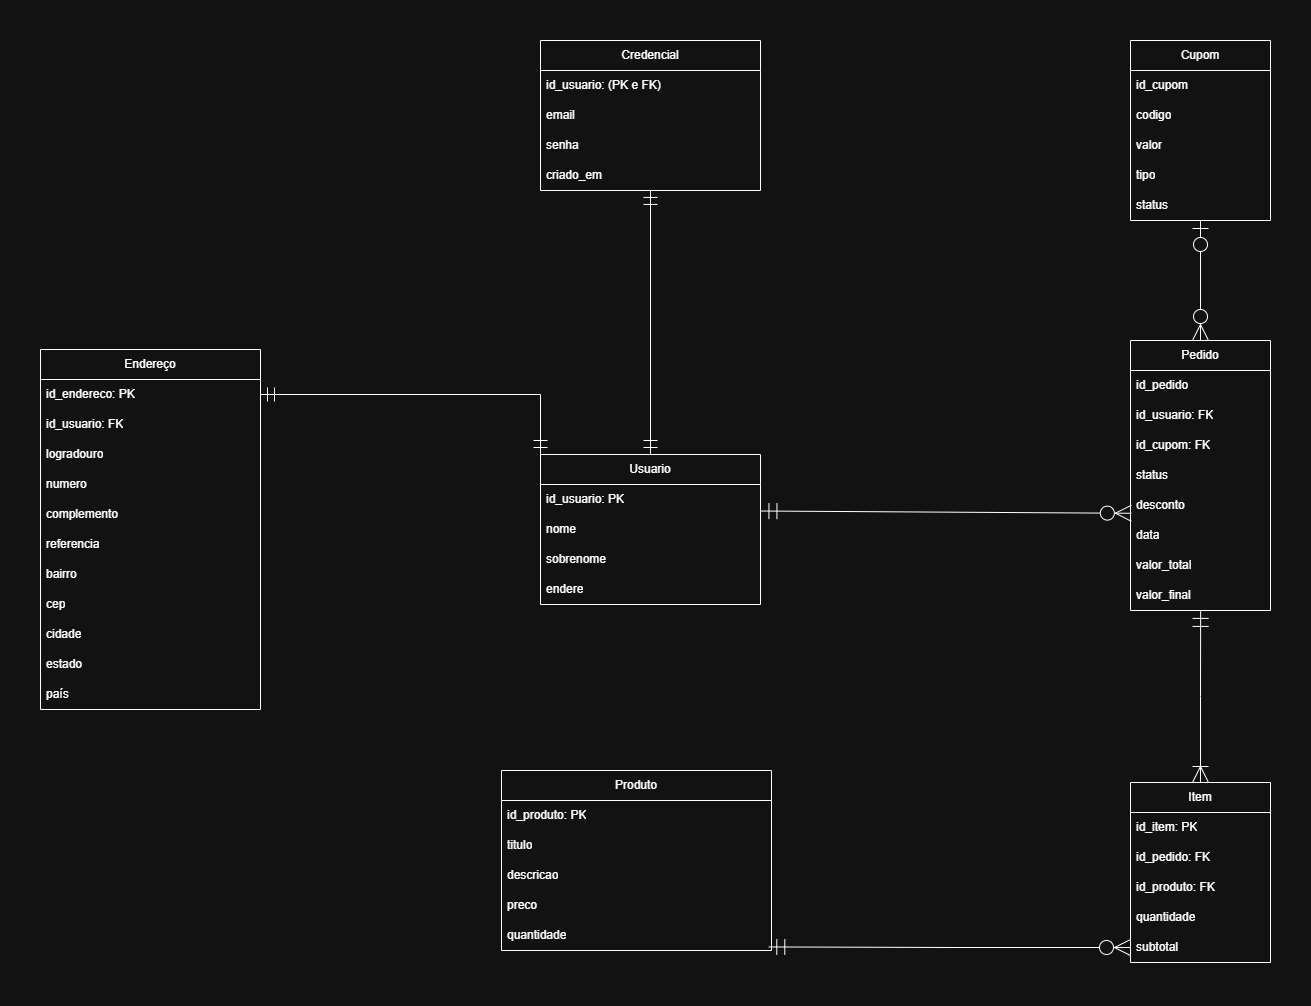

The diagram above was exported from draw.io. Its source (the exported page's mxGraphModel, read from the mxfile embedded in the PNG):
<mxGraphModel dx="2537" dy="1337" grid="1" gridSize="10" guides="1" tooltips="1" connect="1" arrows="1" fold="1" page="0" pageScale="1" pageWidth="827" pageHeight="1169" math="0" shadow="0">
  <root>
    <mxCell id="0" />
    <mxCell id="1" parent="0" />
    <mxCell id="yZ4gMTYAfy9pCkkMxNlm-2" parent="1" style="swimlane;fontStyle=0;childLayout=stackLayout;horizontal=1;startSize=30;horizontalStack=0;resizeParent=1;resizeParentMax=0;resizeLast=0;collapsible=1;marginBottom=0;whiteSpace=wrap;html=1;" value="Usuario" vertex="1">
      <mxGeometry height="150" width="220" x="40" y="144" as="geometry" />
    </mxCell>
    <mxCell id="yZ4gMTYAfy9pCkkMxNlm-3" parent="yZ4gMTYAfy9pCkkMxNlm-2" style="text;strokeColor=none;fillColor=none;align=left;verticalAlign=middle;spacingLeft=4;spacingRight=4;overflow=hidden;points=[[0,0.5],[1,0.5]];portConstraint=eastwest;rotatable=0;whiteSpace=wrap;html=1;" value="id_usuario: PK" vertex="1">
      <mxGeometry height="30" width="220" y="30" as="geometry" />
    </mxCell>
    <mxCell id="yZ4gMTYAfy9pCkkMxNlm-4" parent="yZ4gMTYAfy9pCkkMxNlm-2" style="text;strokeColor=none;fillColor=none;align=left;verticalAlign=middle;spacingLeft=4;spacingRight=4;overflow=hidden;points=[[0,0.5],[1,0.5]];portConstraint=eastwest;rotatable=0;whiteSpace=wrap;html=1;" value="nome&amp;nbsp;" vertex="1">
      <mxGeometry height="30" width="220" y="60" as="geometry" />
    </mxCell>
    <mxCell id="yZ4gMTYAfy9pCkkMxNlm-5" parent="yZ4gMTYAfy9pCkkMxNlm-2" style="text;strokeColor=none;fillColor=none;align=left;verticalAlign=middle;spacingLeft=4;spacingRight=4;overflow=hidden;points=[[0,0.5],[1,0.5]];portConstraint=eastwest;rotatable=0;whiteSpace=wrap;html=1;" value="sobrenome" vertex="1">
      <mxGeometry height="30" width="220" y="90" as="geometry" />
    </mxCell>
    <mxCell id="cXB1Xvm0vxxxc4-AGa7o-14" parent="yZ4gMTYAfy9pCkkMxNlm-2" style="text;strokeColor=none;fillColor=none;align=left;verticalAlign=middle;spacingLeft=4;spacingRight=4;overflow=hidden;points=[[0,0.5],[1,0.5]];portConstraint=eastwest;rotatable=0;whiteSpace=wrap;html=1;" value="endere" vertex="1">
      <mxGeometry height="30" width="220" y="120" as="geometry" />
    </mxCell>
    <mxCell id="vWLYEEAamb0y_I4t8EIj-1" parent="1" style="swimlane;fontStyle=0;childLayout=stackLayout;horizontal=1;startSize=30;horizontalStack=0;resizeParent=1;resizeParentMax=0;resizeLast=0;collapsible=1;marginBottom=0;whiteSpace=wrap;html=1;" value="Produto" vertex="1">
      <mxGeometry height="180" width="270" x="1" y="460" as="geometry" />
    </mxCell>
    <mxCell id="vWLYEEAamb0y_I4t8EIj-2" parent="vWLYEEAamb0y_I4t8EIj-1" style="text;strokeColor=none;fillColor=none;align=left;verticalAlign=middle;spacingLeft=4;spacingRight=4;overflow=hidden;points=[[0,0.5],[1,0.5]];portConstraint=eastwest;rotatable=0;whiteSpace=wrap;html=1;" value="id_produto: PK" vertex="1">
      <mxGeometry height="30" width="270" y="30" as="geometry" />
    </mxCell>
    <mxCell id="vWLYEEAamb0y_I4t8EIj-3" parent="vWLYEEAamb0y_I4t8EIj-1" style="text;strokeColor=none;fillColor=none;align=left;verticalAlign=middle;spacingLeft=4;spacingRight=4;overflow=hidden;points=[[0,0.5],[1,0.5]];portConstraint=eastwest;rotatable=0;whiteSpace=wrap;html=1;" value="titulo" vertex="1">
      <mxGeometry height="30" width="270" y="60" as="geometry" />
    </mxCell>
    <mxCell id="vWLYEEAamb0y_I4t8EIj-4" parent="vWLYEEAamb0y_I4t8EIj-1" style="text;strokeColor=none;fillColor=none;align=left;verticalAlign=middle;spacingLeft=4;spacingRight=4;overflow=hidden;points=[[0,0.5],[1,0.5]];portConstraint=eastwest;rotatable=0;whiteSpace=wrap;html=1;" value="descricao" vertex="1">
      <mxGeometry height="30" width="270" y="90" as="geometry" />
    </mxCell>
    <mxCell id="vWLYEEAamb0y_I4t8EIj-6" parent="vWLYEEAamb0y_I4t8EIj-1" style="text;strokeColor=none;fillColor=none;align=left;verticalAlign=middle;spacingLeft=4;spacingRight=4;overflow=hidden;points=[[0,0.5],[1,0.5]];portConstraint=eastwest;rotatable=0;whiteSpace=wrap;html=1;" value="preco" vertex="1">
      <mxGeometry height="30" width="270" y="120" as="geometry" />
    </mxCell>
    <mxCell id="vWLYEEAamb0y_I4t8EIj-7" parent="vWLYEEAamb0y_I4t8EIj-1" style="text;strokeColor=none;fillColor=none;align=left;verticalAlign=middle;spacingLeft=4;spacingRight=4;overflow=hidden;points=[[0,0.5],[1,0.5]];portConstraint=eastwest;rotatable=0;whiteSpace=wrap;html=1;" value="quantidade" vertex="1">
      <mxGeometry height="30" width="270" y="150" as="geometry" />
    </mxCell>
    <mxCell id="vWLYEEAamb0y_I4t8EIj-9" parent="1" style="swimlane;fontStyle=0;childLayout=stackLayout;horizontal=1;startSize=30;horizontalStack=0;resizeParent=1;resizeParentMax=0;resizeLast=0;collapsible=1;marginBottom=0;whiteSpace=wrap;html=1;" value="Pedido" vertex="1">
      <mxGeometry height="270" width="140" x="630" y="30" as="geometry" />
    </mxCell>
    <mxCell id="vWLYEEAamb0y_I4t8EIj-10" parent="vWLYEEAamb0y_I4t8EIj-9" style="text;strokeColor=none;fillColor=none;align=left;verticalAlign=middle;spacingLeft=4;spacingRight=4;overflow=hidden;points=[[0,0.5],[1,0.5]];portConstraint=eastwest;rotatable=0;whiteSpace=wrap;html=1;" value="id_pedido" vertex="1">
      <mxGeometry height="30" width="140" y="30" as="geometry" />
    </mxCell>
    <mxCell id="vWLYEEAamb0y_I4t8EIj-12" parent="vWLYEEAamb0y_I4t8EIj-9" style="text;strokeColor=none;fillColor=none;align=left;verticalAlign=middle;spacingLeft=4;spacingRight=4;overflow=hidden;points=[[0,0.5],[1,0.5]];portConstraint=eastwest;rotatable=0;whiteSpace=wrap;html=1;" value="id_usuario: FK" vertex="1">
      <mxGeometry height="30" width="140" y="60" as="geometry" />
    </mxCell>
    <mxCell id="vWLYEEAamb0y_I4t8EIj-38" parent="vWLYEEAamb0y_I4t8EIj-9" style="text;strokeColor=none;fillColor=none;align=left;verticalAlign=middle;spacingLeft=4;spacingRight=4;overflow=hidden;points=[[0,0.5],[1,0.5]];portConstraint=eastwest;rotatable=0;whiteSpace=wrap;html=1;" value="id_cupom: FK" vertex="1">
      <mxGeometry height="30" width="140" y="90" as="geometry" />
    </mxCell>
    <mxCell id="vWLYEEAamb0y_I4t8EIj-17" parent="vWLYEEAamb0y_I4t8EIj-9" style="text;strokeColor=none;fillColor=none;align=left;verticalAlign=middle;spacingLeft=4;spacingRight=4;overflow=hidden;points=[[0,0.5],[1,0.5]];portConstraint=eastwest;rotatable=0;whiteSpace=wrap;html=1;" value="status" vertex="1">
      <mxGeometry height="30" width="140" y="120" as="geometry" />
    </mxCell>
    <mxCell id="vWLYEEAamb0y_I4t8EIj-42" parent="vWLYEEAamb0y_I4t8EIj-9" style="text;strokeColor=none;fillColor=none;align=left;verticalAlign=middle;spacingLeft=4;spacingRight=4;overflow=hidden;points=[[0,0.5],[1,0.5]];portConstraint=eastwest;rotatable=0;whiteSpace=wrap;html=1;" value="desconto" vertex="1">
      <mxGeometry height="30" width="140" y="150" as="geometry" />
    </mxCell>
    <mxCell id="vWLYEEAamb0y_I4t8EIj-23" parent="vWLYEEAamb0y_I4t8EIj-9" style="text;strokeColor=none;fillColor=none;align=left;verticalAlign=middle;spacingLeft=4;spacingRight=4;overflow=hidden;points=[[0,0.5],[1,0.5]];portConstraint=eastwest;rotatable=0;whiteSpace=wrap;html=1;" value="data" vertex="1">
      <mxGeometry height="30" width="140" y="180" as="geometry" />
    </mxCell>
    <mxCell id="vWLYEEAamb0y_I4t8EIj-40" parent="vWLYEEAamb0y_I4t8EIj-9" style="text;strokeColor=none;fillColor=none;align=left;verticalAlign=middle;spacingLeft=4;spacingRight=4;overflow=hidden;points=[[0,0.5],[1,0.5]];portConstraint=eastwest;rotatable=0;whiteSpace=wrap;html=1;" value="valor_total" vertex="1">
      <mxGeometry height="30" width="140" y="210" as="geometry" />
    </mxCell>
    <mxCell id="vWLYEEAamb0y_I4t8EIj-43" parent="vWLYEEAamb0y_I4t8EIj-9" style="text;strokeColor=none;fillColor=none;align=left;verticalAlign=middle;spacingLeft=4;spacingRight=4;overflow=hidden;points=[[0,0.5],[1,0.5]];portConstraint=eastwest;rotatable=0;whiteSpace=wrap;html=1;" value="valor_final" vertex="1">
      <mxGeometry height="30" width="140" y="240" as="geometry" />
    </mxCell>
    <mxCell id="vWLYEEAamb0y_I4t8EIj-36" edge="1" parent="1" source="vWLYEEAamb0y_I4t8EIj-18" style="edgeStyle=orthogonalEdgeStyle;rounded=0;orthogonalLoop=1;jettySize=auto;html=1;endSize=14;startSize=14;endArrow=ERzeroToMany;endFill=0;startArrow=ERzeroToOne;startFill=0;" target="vWLYEEAamb0y_I4t8EIj-9">
      <mxGeometry relative="1" as="geometry" />
    </mxCell>
    <mxCell id="vWLYEEAamb0y_I4t8EIj-18" parent="1" style="swimlane;fontStyle=0;childLayout=stackLayout;horizontal=1;startSize=30;horizontalStack=0;resizeParent=1;resizeParentMax=0;resizeLast=0;collapsible=1;marginBottom=0;whiteSpace=wrap;html=1;" value="Cupom" vertex="1">
      <mxGeometry height="180" width="140" x="630" y="-270" as="geometry" />
    </mxCell>
    <mxCell id="vWLYEEAamb0y_I4t8EIj-19" parent="vWLYEEAamb0y_I4t8EIj-18" style="text;strokeColor=none;fillColor=none;align=left;verticalAlign=middle;spacingLeft=4;spacingRight=4;overflow=hidden;points=[[0,0.5],[1,0.5]];portConstraint=eastwest;rotatable=0;whiteSpace=wrap;html=1;" value="id_cupom" vertex="1">
      <mxGeometry height="30" width="140" y="30" as="geometry" />
    </mxCell>
    <mxCell id="vWLYEEAamb0y_I4t8EIj-37" parent="vWLYEEAamb0y_I4t8EIj-18" style="text;strokeColor=none;fillColor=none;align=left;verticalAlign=middle;spacingLeft=4;spacingRight=4;overflow=hidden;points=[[0,0.5],[1,0.5]];portConstraint=eastwest;rotatable=0;whiteSpace=wrap;html=1;" value="codigo" vertex="1">
      <mxGeometry height="30" width="140" y="60" as="geometry" />
    </mxCell>
    <mxCell id="vWLYEEAamb0y_I4t8EIj-20" parent="vWLYEEAamb0y_I4t8EIj-18" style="text;strokeColor=none;fillColor=none;align=left;verticalAlign=middle;spacingLeft=4;spacingRight=4;overflow=hidden;points=[[0,0.5],[1,0.5]];portConstraint=eastwest;rotatable=0;whiteSpace=wrap;html=1;" value="valor" vertex="1">
      <mxGeometry height="30" width="140" y="90" as="geometry" />
    </mxCell>
    <mxCell id="vWLYEEAamb0y_I4t8EIj-21" parent="vWLYEEAamb0y_I4t8EIj-18" style="text;strokeColor=none;fillColor=none;align=left;verticalAlign=middle;spacingLeft=4;spacingRight=4;overflow=hidden;points=[[0,0.5],[1,0.5]];portConstraint=eastwest;rotatable=0;whiteSpace=wrap;html=1;" value="tipo" vertex="1">
      <mxGeometry height="30" width="140" y="120" as="geometry" />
    </mxCell>
    <mxCell id="vWLYEEAamb0y_I4t8EIj-39" parent="vWLYEEAamb0y_I4t8EIj-18" style="text;strokeColor=none;fillColor=none;align=left;verticalAlign=middle;spacingLeft=4;spacingRight=4;overflow=hidden;points=[[0,0.5],[1,0.5]];portConstraint=eastwest;rotatable=0;whiteSpace=wrap;html=1;" value="status" vertex="1">
      <mxGeometry height="30" width="140" y="150" as="geometry" />
    </mxCell>
    <mxCell id="vWLYEEAamb0y_I4t8EIj-22" edge="1" parent="1" source="yZ4gMTYAfy9pCkkMxNlm-3" style="endArrow=ERzeroToMany;html=1;rounded=0;exitX=1.002;exitY=0.884;exitDx=0;exitDy=0;entryX=0.006;entryY=0.759;entryDx=0;entryDy=0;startArrow=ERmandOne;startFill=0;endFill=0;strokeWidth=1;endSize=14;startSize=14;entryPerimeter=0;exitPerimeter=0;" target="vWLYEEAamb0y_I4t8EIj-42" value="">
      <mxGeometry height="50" relative="1" width="50" as="geometry">
        <mxPoint x="260.0000000000001" y="264.0000000000001" as="sourcePoint" />
        <mxPoint x="630" y="219" as="targetPoint" />
      </mxGeometry>
    </mxCell>
    <mxCell id="vWLYEEAamb0y_I4t8EIj-24" parent="1" style="swimlane;fontStyle=0;childLayout=stackLayout;horizontal=1;startSize=30;horizontalStack=0;resizeParent=1;resizeParentMax=0;resizeLast=0;collapsible=1;marginBottom=0;whiteSpace=wrap;html=1;" value="Item" vertex="1">
      <mxGeometry height="180" width="140" x="630" y="472" as="geometry" />
    </mxCell>
    <mxCell id="vWLYEEAamb0y_I4t8EIj-26" parent="vWLYEEAamb0y_I4t8EIj-24" style="text;strokeColor=none;fillColor=none;align=left;verticalAlign=middle;spacingLeft=4;spacingRight=4;overflow=hidden;points=[[0,0.5],[1,0.5]];portConstraint=eastwest;rotatable=0;whiteSpace=wrap;html=1;" value="id_item: PK" vertex="1">
      <mxGeometry height="30" width="140" y="30" as="geometry" />
    </mxCell>
    <mxCell id="vWLYEEAamb0y_I4t8EIj-27" parent="vWLYEEAamb0y_I4t8EIj-24" style="text;strokeColor=none;fillColor=none;align=left;verticalAlign=middle;spacingLeft=4;spacingRight=4;overflow=hidden;points=[[0,0.5],[1,0.5]];portConstraint=eastwest;rotatable=0;whiteSpace=wrap;html=1;" value="id_pedido: FK" vertex="1">
      <mxGeometry height="30" width="140" y="60" as="geometry" />
    </mxCell>
    <mxCell id="vWLYEEAamb0y_I4t8EIj-28" parent="vWLYEEAamb0y_I4t8EIj-24" style="text;strokeColor=none;fillColor=none;align=left;verticalAlign=middle;spacingLeft=4;spacingRight=4;overflow=hidden;points=[[0,0.5],[1,0.5]];portConstraint=eastwest;rotatable=0;whiteSpace=wrap;html=1;" value="id_produto: FK" vertex="1">
      <mxGeometry height="30" width="140" y="90" as="geometry" />
    </mxCell>
    <mxCell id="vWLYEEAamb0y_I4t8EIj-29" parent="vWLYEEAamb0y_I4t8EIj-24" style="text;strokeColor=none;fillColor=none;align=left;verticalAlign=middle;spacingLeft=4;spacingRight=4;overflow=hidden;points=[[0,0.5],[1,0.5]];portConstraint=eastwest;rotatable=0;whiteSpace=wrap;html=1;" value="quantidade" vertex="1">
      <mxGeometry height="30" width="140" y="120" as="geometry" />
    </mxCell>
    <mxCell id="vWLYEEAamb0y_I4t8EIj-30" parent="vWLYEEAamb0y_I4t8EIj-24" style="text;strokeColor=none;fillColor=none;align=left;verticalAlign=middle;spacingLeft=4;spacingRight=4;overflow=hidden;points=[[0,0.5],[1,0.5]];portConstraint=eastwest;rotatable=0;whiteSpace=wrap;html=1;" value="&lt;div&gt;subtotal&lt;/div&gt;" vertex="1">
      <mxGeometry height="30" width="140" y="150" as="geometry" />
    </mxCell>
    <mxCell id="vWLYEEAamb0y_I4t8EIj-33" edge="1" parent="1" source="vWLYEEAamb0y_I4t8EIj-30" style="edgeStyle=orthogonalEdgeStyle;rounded=0;orthogonalLoop=1;jettySize=auto;html=1;entryX=0.99;entryY=0.881;entryDx=0;entryDy=0;endSize=14;startSize=14;startArrow=ERzeroToMany;startFill=0;endArrow=ERmandOne;endFill=0;entryPerimeter=0;" target="vWLYEEAamb0y_I4t8EIj-7">
      <mxGeometry relative="1" as="geometry">
        <mxPoint x="260" y="465" as="targetPoint" />
      </mxGeometry>
    </mxCell>
    <mxCell id="vWLYEEAamb0y_I4t8EIj-41" edge="1" parent="1" source="vWLYEEAamb0y_I4t8EIj-24" style="edgeStyle=orthogonalEdgeStyle;rounded=0;orthogonalLoop=1;jettySize=auto;html=1;endSize=14;startSize=14;startArrow=ERoneToMany;startFill=0;endArrow=ERmandOne;endFill=0;entryX=0.501;entryY=0.997;entryDx=0;entryDy=0;entryPerimeter=0;" target="vWLYEEAamb0y_I4t8EIj-43">
      <mxGeometry relative="1" as="geometry">
        <mxPoint x="700" y="310" as="targetPoint" />
      </mxGeometry>
    </mxCell>
    <mxCell id="cXB1Xvm0vxxxc4-AGa7o-1" parent="1" style="swimlane;fontStyle=0;childLayout=stackLayout;horizontal=1;startSize=30;horizontalStack=0;resizeParent=1;resizeParentMax=0;resizeLast=0;collapsible=1;marginBottom=0;whiteSpace=wrap;html=1;" value="Credencial" vertex="1">
      <mxGeometry height="150" width="220" x="40" y="-270" as="geometry" />
    </mxCell>
    <mxCell id="cXB1Xvm0vxxxc4-AGa7o-2" parent="cXB1Xvm0vxxxc4-AGa7o-1" style="text;strokeColor=none;fillColor=none;align=left;verticalAlign=middle;spacingLeft=4;spacingRight=4;overflow=hidden;points=[[0,0.5],[1,0.5]];portConstraint=eastwest;rotatable=0;whiteSpace=wrap;html=1;" value="id_usuario: (PK e FK)" vertex="1">
      <mxGeometry height="30" width="220" y="30" as="geometry" />
    </mxCell>
    <mxCell id="cXB1Xvm0vxxxc4-AGa7o-3" parent="cXB1Xvm0vxxxc4-AGa7o-1" style="text;strokeColor=none;fillColor=none;align=left;verticalAlign=middle;spacingLeft=4;spacingRight=4;overflow=hidden;points=[[0,0.5],[1,0.5]];portConstraint=eastwest;rotatable=0;whiteSpace=wrap;html=1;" value="email" vertex="1">
      <mxGeometry height="30" width="220" y="60" as="geometry" />
    </mxCell>
    <mxCell id="cXB1Xvm0vxxxc4-AGa7o-4" parent="cXB1Xvm0vxxxc4-AGa7o-1" style="text;strokeColor=none;fillColor=none;align=left;verticalAlign=middle;spacingLeft=4;spacingRight=4;overflow=hidden;points=[[0,0.5],[1,0.5]];portConstraint=eastwest;rotatable=0;whiteSpace=wrap;html=1;" value="senha" vertex="1">
      <mxGeometry height="30" width="220" y="90" as="geometry" />
    </mxCell>
    <mxCell id="cXB1Xvm0vxxxc4-AGa7o-15" parent="cXB1Xvm0vxxxc4-AGa7o-1" style="text;strokeColor=none;fillColor=none;align=left;verticalAlign=middle;spacingLeft=4;spacingRight=4;overflow=hidden;points=[[0,0.5],[1,0.5]];portConstraint=eastwest;rotatable=0;whiteSpace=wrap;html=1;" value="criado_em" vertex="1">
      <mxGeometry height="30" width="220" y="120" as="geometry" />
    </mxCell>
    <mxCell id="cXB1Xvm0vxxxc4-AGa7o-13" edge="1" parent="1" source="yZ4gMTYAfy9pCkkMxNlm-2" style="edgeStyle=orthogonalEdgeStyle;rounded=0;orthogonalLoop=1;jettySize=auto;html=1;entryX=0.5;entryY=0.998;entryDx=0;entryDy=0;entryPerimeter=0;endSize=12;startSize=12;endArrow=ERmandOne;endFill=0;startArrow=ERmandOne;startFill=0;" target="cXB1Xvm0vxxxc4-AGa7o-15">
      <mxGeometry relative="1" as="geometry" />
    </mxCell>
    <mxCell id="cXB1Xvm0vxxxc4-AGa7o-17" parent="1" style="swimlane;fontStyle=0;childLayout=stackLayout;horizontal=1;startSize=30;horizontalStack=0;resizeParent=1;resizeParentMax=0;resizeLast=0;collapsible=1;marginBottom=0;whiteSpace=wrap;html=1;" value="Endereço" vertex="1">
      <mxGeometry height="360" width="220" x="-460" y="39" as="geometry" />
    </mxCell>
    <mxCell id="cXB1Xvm0vxxxc4-AGa7o-19" parent="cXB1Xvm0vxxxc4-AGa7o-17" style="text;strokeColor=none;fillColor=none;align=left;verticalAlign=middle;spacingLeft=4;spacingRight=4;overflow=hidden;points=[[0,0.5],[1,0.5]];portConstraint=eastwest;rotatable=0;whiteSpace=wrap;html=1;" value="id_endereco: PK" vertex="1">
      <mxGeometry height="30" width="220" y="30" as="geometry" />
    </mxCell>
    <mxCell id="cXB1Xvm0vxxxc4-AGa7o-18" parent="cXB1Xvm0vxxxc4-AGa7o-17" style="text;strokeColor=none;fillColor=none;align=left;verticalAlign=middle;spacingLeft=4;spacingRight=4;overflow=hidden;points=[[0,0.5],[1,0.5]];portConstraint=eastwest;rotatable=0;whiteSpace=wrap;html=1;" value="id_usuario: FK" vertex="1">
      <mxGeometry height="30" width="220" y="60" as="geometry" />
    </mxCell>
    <mxCell id="cXB1Xvm0vxxxc4-AGa7o-20" parent="cXB1Xvm0vxxxc4-AGa7o-17" style="text;strokeColor=none;fillColor=none;align=left;verticalAlign=middle;spacingLeft=4;spacingRight=4;overflow=hidden;points=[[0,0.5],[1,0.5]];portConstraint=eastwest;rotatable=0;whiteSpace=wrap;html=1;" value="logradouro" vertex="1">
      <mxGeometry height="30" width="220" y="90" as="geometry" />
    </mxCell>
    <mxCell id="cXB1Xvm0vxxxc4-AGa7o-21" parent="cXB1Xvm0vxxxc4-AGa7o-17" style="text;strokeColor=none;fillColor=none;align=left;verticalAlign=middle;spacingLeft=4;spacingRight=4;overflow=hidden;points=[[0,0.5],[1,0.5]];portConstraint=eastwest;rotatable=0;whiteSpace=wrap;html=1;" value="numero" vertex="1">
      <mxGeometry height="30" width="220" y="120" as="geometry" />
    </mxCell>
    <mxCell id="cXB1Xvm0vxxxc4-AGa7o-22" parent="cXB1Xvm0vxxxc4-AGa7o-17" style="text;strokeColor=none;fillColor=none;align=left;verticalAlign=middle;spacingLeft=4;spacingRight=4;overflow=hidden;points=[[0,0.5],[1,0.5]];portConstraint=eastwest;rotatable=0;whiteSpace=wrap;html=1;" value="complemento" vertex="1">
      <mxGeometry height="30" width="220" y="150" as="geometry" />
    </mxCell>
    <mxCell id="cXB1Xvm0vxxxc4-AGa7o-28" parent="cXB1Xvm0vxxxc4-AGa7o-17" style="text;strokeColor=none;fillColor=none;align=left;verticalAlign=middle;spacingLeft=4;spacingRight=4;overflow=hidden;points=[[0,0.5],[1,0.5]];portConstraint=eastwest;rotatable=0;whiteSpace=wrap;html=1;" value="referencia" vertex="1">
      <mxGeometry height="30" width="220" y="180" as="geometry" />
    </mxCell>
    <mxCell id="cXB1Xvm0vxxxc4-AGa7o-23" parent="cXB1Xvm0vxxxc4-AGa7o-17" style="text;strokeColor=none;fillColor=none;align=left;verticalAlign=middle;spacingLeft=4;spacingRight=4;overflow=hidden;points=[[0,0.5],[1,0.5]];portConstraint=eastwest;rotatable=0;whiteSpace=wrap;html=1;" value="bairro" vertex="1">
      <mxGeometry height="30" width="220" y="210" as="geometry" />
    </mxCell>
    <mxCell id="cXB1Xvm0vxxxc4-AGa7o-24" parent="cXB1Xvm0vxxxc4-AGa7o-17" style="text;strokeColor=none;fillColor=none;align=left;verticalAlign=middle;spacingLeft=4;spacingRight=4;overflow=hidden;points=[[0,0.5],[1,0.5]];portConstraint=eastwest;rotatable=0;whiteSpace=wrap;html=1;" value="cep" vertex="1">
      <mxGeometry height="30" width="220" y="240" as="geometry" />
    </mxCell>
    <mxCell id="cXB1Xvm0vxxxc4-AGa7o-25" parent="cXB1Xvm0vxxxc4-AGa7o-17" style="text;strokeColor=none;fillColor=none;align=left;verticalAlign=middle;spacingLeft=4;spacingRight=4;overflow=hidden;points=[[0,0.5],[1,0.5]];portConstraint=eastwest;rotatable=0;whiteSpace=wrap;html=1;" value="cidade" vertex="1">
      <mxGeometry height="30" width="220" y="270" as="geometry" />
    </mxCell>
    <mxCell id="cXB1Xvm0vxxxc4-AGa7o-26" parent="cXB1Xvm0vxxxc4-AGa7o-17" style="text;strokeColor=none;fillColor=none;align=left;verticalAlign=middle;spacingLeft=4;spacingRight=4;overflow=hidden;points=[[0,0.5],[1,0.5]];portConstraint=eastwest;rotatable=0;whiteSpace=wrap;html=1;" value="estado" vertex="1">
      <mxGeometry height="30" width="220" y="300" as="geometry" />
    </mxCell>
    <mxCell id="cXB1Xvm0vxxxc4-AGa7o-27" parent="cXB1Xvm0vxxxc4-AGa7o-17" style="text;strokeColor=none;fillColor=none;align=left;verticalAlign=middle;spacingLeft=4;spacingRight=4;overflow=hidden;points=[[0,0.5],[1,0.5]];portConstraint=eastwest;rotatable=0;whiteSpace=wrap;html=1;" value="país" vertex="1">
      <mxGeometry height="30" width="220" y="330" as="geometry" />
    </mxCell>
    <mxCell id="cXB1Xvm0vxxxc4-AGa7o-32" edge="1" parent="1" source="cXB1Xvm0vxxxc4-AGa7o-19" style="edgeStyle=orthogonalEdgeStyle;rounded=0;orthogonalLoop=1;jettySize=auto;html=1;exitX=1;exitY=0.5;exitDx=0;exitDy=0;entryX=0;entryY=0;entryDx=0;entryDy=0;endSize=12;startSize=12;endArrow=ERmandOne;endFill=0;startArrow=ERmandOne;startFill=0;" target="yZ4gMTYAfy9pCkkMxNlm-2">
      <mxGeometry relative="1" as="geometry" />
    </mxCell>
  </root>
</mxGraphModel>